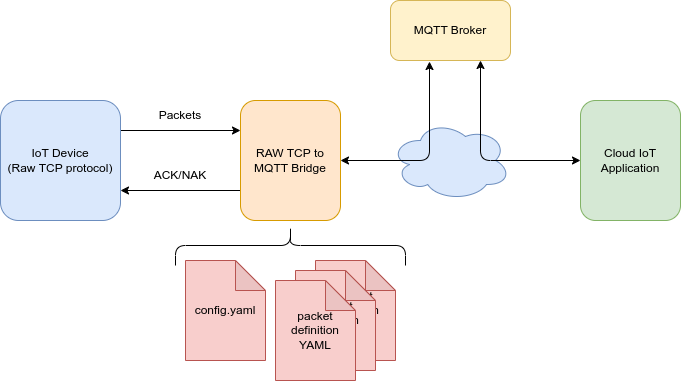

The diagram above was exported from draw.io. Its source (the exported page's mxGraphModel, read from the mxfile embedded in the PNG):
<mxGraphModel dx="919" dy="800" grid="1" gridSize="10" guides="1" tooltips="1" connect="1" arrows="1" fold="1" page="1" pageScale="1" pageWidth="827" pageHeight="1169" math="0" shadow="0">
  <root>
    <mxCell id="0" />
    <mxCell id="1" parent="0" />
    <mxCell id="4" style="edgeStyle=none;html=1;exitX=1;exitY=0.25;exitDx=0;exitDy=0;entryX=0;entryY=0.25;entryDx=0;entryDy=0;" edge="1" parent="1" source="2" target="3">
      <mxGeometry relative="1" as="geometry" />
    </mxCell>
    <mxCell id="2" value="IoT Device&lt;div&gt;(Raw TCP protocol)&lt;/div&gt;" style="rounded=1;whiteSpace=wrap;html=1;fillColor=#dae8fc;strokeColor=#6c8ebf;" vertex="1" parent="1">
      <mxGeometry x="40" y="160" width="120" height="120" as="geometry" />
    </mxCell>
    <mxCell id="5" style="edgeStyle=none;html=1;exitX=0;exitY=0.75;exitDx=0;exitDy=0;entryX=1;entryY=0.75;entryDx=0;entryDy=0;" edge="1" parent="1" source="3" target="2">
      <mxGeometry relative="1" as="geometry" />
    </mxCell>
    <mxCell id="3" value="RAW TCP to MQTT Bridge" style="rounded=1;whiteSpace=wrap;html=1;fillColor=#ffe6cc;strokeColor=#d79b00;" vertex="1" parent="1">
      <mxGeometry x="280" y="160" width="100" height="120" as="geometry" />
    </mxCell>
    <mxCell id="6" value="" style="ellipse;shape=cloud;whiteSpace=wrap;html=1;rounded=1;fillColor=#dae8fc;strokeColor=#6c8ebf;" vertex="1" parent="1">
      <mxGeometry x="430" y="180" width="120" height="80" as="geometry" />
    </mxCell>
    <mxCell id="10" style="edgeStyle=none;html=1;exitX=0.75;exitY=1;exitDx=0;exitDy=0;entryX=0;entryY=0.5;entryDx=0;entryDy=0;startArrow=classic;startFill=1;" edge="1" parent="1" source="7" target="8">
      <mxGeometry relative="1" as="geometry">
        <Array as="points">
          <mxPoint x="520" y="220" />
        </Array>
      </mxGeometry>
    </mxCell>
    <mxCell id="7" value="MQTT Broker" style="rounded=1;whiteSpace=wrap;html=1;fillColor=#fff2cc;strokeColor=#d6b656;" vertex="1" parent="1">
      <mxGeometry x="430" y="60" width="120" height="60" as="geometry" />
    </mxCell>
    <mxCell id="8" value="Cloud IoT Application" style="rounded=1;whiteSpace=wrap;html=1;fillColor=#d5e8d4;strokeColor=#82b366;" vertex="1" parent="1">
      <mxGeometry x="620" y="160" width="100" height="120" as="geometry" />
    </mxCell>
    <mxCell id="9" style="edgeStyle=none;html=1;exitX=1;exitY=0.5;exitDx=0;exitDy=0;entryX=0.325;entryY=1.017;entryDx=0;entryDy=0;entryPerimeter=0;startArrow=classic;startFill=1;" edge="1" parent="1" source="3" target="7">
      <mxGeometry relative="1" as="geometry">
        <Array as="points">
          <mxPoint x="469" y="220" />
        </Array>
      </mxGeometry>
    </mxCell>
    <mxCell id="11" value="config.yaml" style="shape=note;whiteSpace=wrap;html=1;backgroundOutline=1;darkOpacity=0.05;rounded=1;fillColor=#f8cecc;strokeColor=#b85450;" vertex="1" parent="1">
      <mxGeometry x="225" y="320" width="80" height="100" as="geometry" />
    </mxCell>
    <mxCell id="12" value="packet definition YAML" style="shape=note;whiteSpace=wrap;html=1;backgroundOutline=1;darkOpacity=0.05;rounded=1;fillColor=#f8cecc;strokeColor=#b85450;" vertex="1" parent="1">
      <mxGeometry x="355" y="320" width="80" height="100" as="geometry" />
    </mxCell>
    <mxCell id="13" value="packet definition YAML" style="shape=note;whiteSpace=wrap;html=1;backgroundOutline=1;darkOpacity=0.05;rounded=1;fillColor=#f8cecc;strokeColor=#b85450;" vertex="1" parent="1">
      <mxGeometry x="335" y="330" width="80" height="100" as="geometry" />
    </mxCell>
    <mxCell id="14" value="packet definition YAML" style="shape=note;whiteSpace=wrap;html=1;backgroundOutline=1;darkOpacity=0.05;rounded=1;fillColor=#f8cecc;strokeColor=#b85450;" vertex="1" parent="1">
      <mxGeometry x="315" y="340" width="80" height="100" as="geometry" />
    </mxCell>
    <mxCell id="15" value="" style="shape=curlyBracket;whiteSpace=wrap;html=1;rounded=1;flipH=1;labelPosition=right;verticalLabelPosition=middle;align=left;verticalAlign=middle;rotation=-90;size=0.5;" vertex="1" parent="1">
      <mxGeometry x="310" y="190" width="40" height="230" as="geometry" />
    </mxCell>
    <mxCell id="16" value="Packets" style="text;html=1;align=center;verticalAlign=middle;whiteSpace=wrap;rounded=0;fontFamily=Helvetica;fontSize=12;fontColor=default;" vertex="1" parent="1">
      <mxGeometry x="190" y="160" width="60" height="30" as="geometry" />
    </mxCell>
    <mxCell id="17" value="ACK/NAK" style="text;html=1;align=center;verticalAlign=middle;whiteSpace=wrap;rounded=0;fontFamily=Helvetica;fontSize=12;fontColor=default;" vertex="1" parent="1">
      <mxGeometry x="190" y="220" width="60" height="30" as="geometry" />
    </mxCell>
  </root>
</mxGraphModel>